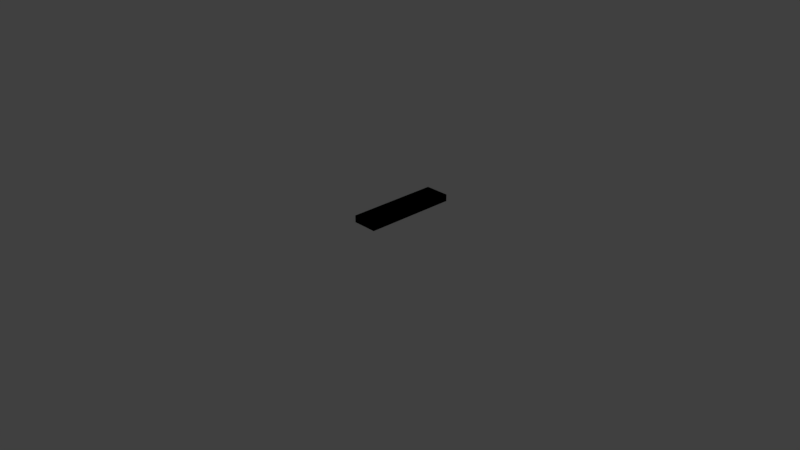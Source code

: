 # Source: Parkinglight.blend  (saved by Blender 2.78.0; exported with 4.5.12 LTS)
import bpy
from mathutils import Matrix  # noqa: F401  (used for matrix-valued properties, if any)

bpy.ops.wm.read_factory_settings(use_empty=True)
scene = bpy.context.scene
scene.name = 'Scene'

# ---- collections
col_collection_1 = bpy.data.collections.new('Collection 1'); scene.collection.children.link(col_collection_1)

# ---- materials (node trees are filled in below, after node groups)
mat_material = bpy.data.materials.new('material')
mat_material.alpha_threshold = 0.0
mat_material.use_transparent_shadow = False
mat_material.diffuse_color = (1.0, 1.0, 1.0, 1.0)
mat_material.roughness = 0.5
mat_0128_white = bpy.data.materials.new('_0128_White')
mat_0128_white.alpha_threshold = 0.0
mat_0128_white.use_transparent_shadow = False
mat_0128_white.diffuse_color = (1.0, 1.0, 1.0, 1.0)
mat_0128_white.roughness = 0.5
mat_material_0 = bpy.data.materials.new('material_0')
mat_material_0.alpha_threshold = 0.0
mat_material_0.use_transparent_shadow = False
mat_material_0.diffuse_color = (0.8039, 0.8725, 0.9167, 1.0)
mat_material_0.roughness = 0.5
mat_edge_color000255 = bpy.data.materials.new('edge_color000255')
mat_edge_color000255.alpha_threshold = 0.0
mat_edge_color000255.use_transparent_shadow = False
mat_edge_color000255.roughness = 0.5
mat_edge_color255255255255 = bpy.data.materials.new('edge_color255255255255')
mat_edge_color255255255255.alpha_threshold = 0.0
mat_edge_color255255255255.use_transparent_shadow = False
mat_edge_color255255255255.roughness = 0.5
mat_0131_silver = bpy.data.materials.new('_0131_Silver')
mat_0131_silver.alpha_threshold = 0.0
mat_0131_silver.use_transparent_shadow = False
mat_0131_silver.diffuse_color = (1.0, 1.0, 1.0, 1.0)
mat_0131_silver.roughness = 0.5
mat_0133_gray = bpy.data.materials.new('_0133_Gray')
mat_0133_gray.alpha_threshold = 0.0
mat_0133_gray.use_transparent_shadow = False
mat_0133_gray.diffuse_color = (0.9559, 0.9804, 1.0, 1.0)
mat_0133_gray.roughness = 0.5

# ---- material node trees

# ---- world
world_world = bpy.data.worlds.new('World'); scene.world = world_world
world_world.color = (0.05088, 0.05088, 0.05088)
world_world.use_sun_shadow = False
world_world.sun_shadow_jitter_overblur = 0.0
world_world.cycles.sampling_method = 'MANUAL'

# ---- cameras
cam_skp_camera_last_saved_sketchup_view = bpy.data.cameras.new('skp_camera_Last_Saved_SketchUp_View')
cam_skp_camera_last_saved_sketchup_view.clip_start = 1.0
cam_skp_camera_last_saved_sketchup_view.lens = float('inf')
cam_skp_camera_last_saved_sketchup_view.sensor_width = 32.0
cam_skp_camera_last_saved_sketchup_view.sensor_height = 18.0
cam_skp_camera_last_saved_sketchup_view.dof.focus_distance = 0.0
cam_skp_camera_last_saved_sketchup_view.dof.aperture_fstop = 128.0
cam_skp_camera_last_saved_sketchup_view.dof.aperture_blades = 6
cam_camera = bpy.data.cameras.new('Camera')
cam_camera.clip_end = 100.0
cam_camera.lens = 35.0
cam_camera.sensor_width = 32.0
cam_camera.sensor_height = 18.0
cam_camera.ortho_scale = 7.314
cam_camera.dof.focus_distance = 0.0
cam_camera.dof.aperture_fstop = 128.0

# ---- lights
light_lamp = bpy.data.lights.new('Lamp', 'POINT')
light_lamp.transmission_factor = 0.0
light_lamp.cutoff_distance = 30.0
light_lamp.energy = 100.0
light_lamp.shadow_buffer_clip_start = 1.001
light_lamp.shadow_soft_size = 0.1
light_lamp.shadow_maximum_resolution = 0.006
light_lamp.use_absolute_resolution = True

# ---- meshes
me_id151 = bpy.data.meshes.new('ID151')
me_id151.from_pydata([(0.0, 48.35, 3.622), (12.91, 48.35, 0.07874), (0.0, 48.35, 0.07874), (12.91, 48.35, 3.622), (12.91, 48.35, 3.622), (0.0, 48.35, 3.622), (12.91, 48.35, 0.07874), (0.0, 48.35, 0.07874), (0.0, 48.35, 0.07874), (12.91, 48.35, 0.07874), (0.0, 48.35, 3.622), (12.91, 48.35, 3.622), (12.91, 48.35, 0.07874), (0.07874, 48.27, 0.0), (12.83, 48.27, 0.0), (0.0, 48.35, 0.07874), (0.0, 48.35, 0.07874), (12.91, 48.35, 0.07874), (0.07874, 48.27, 0.0), (12.83, 48.27, 0.0), (0.07874, 48.27, 0.0), (12.83, 48.27, 0.0)], [(8, 9), (8, 10), (10, 11), (9, 11), (20, 8), (21, 20), (9, 21)], [(0, 1, 2), (1, 0, 3), (16, 17, 18), (19, 18, 17), (4, 5, 6), (7, 6, 5), (12, 13, 14), (13, 12, 15)])
me_id151.polygons.foreach_set('material_index', [1, 1, 1, 1, 2, 2, 0, 0])
me_id151.materials.append(None)
me_id151.materials.append(None)
me_id151.materials.append(None)
me_id151.materials.append(None)
me_id151.materials.append(None)
me_id151.use_remesh_preserve_volume = False
me_id151.use_remesh_preserve_attributes = False
me_id151.use_mirror_vertex_groups = False
me_id151.update()
me_id143 = bpy.data.meshes.new('ID143')
me_id143.from_pydata([(1.339, 1.339, 0.1969), (2.52, 2.52, 0.1969), (1.339, 47.01, 0.1969), (11.57, 1.339, 0.1969), (10.39, 2.52, 0.1969), (10.39, 45.83, 0.1969), (2.52, 45.83, 0.1969), (11.57, 47.01, 0.1969), (11.57, 1.339, 0.1969), (10.39, 45.83, 0.1969), (11.57, 47.01, 0.1969), (2.52, 45.83, 0.1969), (2.52, 2.52, 0.1969), (1.339, 47.01, 0.1969), (10.39, 2.52, 0.1969), (1.339, 1.339, 0.1969), (1.339, 1.339, 0.1969), (1.339, 47.01, 0.1969), (11.57, 1.339, 0.1969), (11.57, 47.01, 0.1969), (10.39, 45.83, 0.1969), (10.39, 2.52, 0.1969), (2.52, 2.52, 0.1969), (2.52, 45.83, 0.1969)], [(16, 17), (18, 16), (19, 18), (17, 19), (20, 21), (21, 22), (22, 23), (23, 20)], [(0, 1, 2), (1, 0, 3), (1, 3, 4), (4, 3, 5), (2, 6, 7), (6, 2, 1), (7, 6, 5), (7, 5, 3), (8, 9, 10), (9, 11, 10), (12, 13, 11), (10, 11, 13), (9, 8, 14), (14, 8, 12), (8, 15, 12), (13, 12, 15)])
me_id143.polygons.foreach_set('material_index', [1, 1, 1, 1, 1, 1, 1, 1, 0, 0, 0, 0, 0, 0, 0, 0])
me_id143.materials.append(None)
me_id143.materials.append(None)
me_id143.materials.append(None)
me_id143.use_remesh_preserve_volume = False
me_id143.use_remesh_preserve_attributes = False
me_id143.use_mirror_vertex_groups = False
me_id143.update()
me_id135 = bpy.data.meshes.new('ID135')
me_id135.from_pydata([(11.57, 47.01, 0.0), (11.57, 1.339, 0.1969), (11.57, 1.339, 0.0), (11.57, 47.01, 0.1969), (11.57, 47.01, 0.1969), (11.57, 47.01, 0.0), (11.57, 1.339, 0.1969), (11.57, 1.339, 0.0), (11.57, 47.01, 0.0), (11.57, 1.339, 0.0), (11.57, 47.01, 0.1969), (11.57, 1.339, 0.1969), (1.339, 47.01, 0.1969), (11.57, 47.01, 0.0), (1.339, 47.01, 0.0), (11.57, 47.01, 0.1969), (11.57, 47.01, 0.1969), (1.339, 47.01, 0.1969), (11.57, 47.01, 0.0), (1.339, 47.01, 0.0), (1.339, 47.01, 0.0), (1.339, 47.01, 0.1969), (11.57, 1.339, 0.1969), (1.339, 1.339, 0.0), (11.57, 1.339, 0.0), (1.339, 1.339, 0.1969), (1.339, 1.339, 0.1969), (11.57, 1.339, 0.1969), (1.339, 1.339, 0.0), (11.57, 1.339, 0.0), (1.339, 1.339, 0.0), (1.339, 1.339, 0.1969), (1.339, 47.01, 0.1969), (1.339, 1.339, 0.0), (1.339, 1.339, 0.1969), (1.339, 47.01, 0.0), (1.339, 47.01, 0.0), (1.339, 47.01, 0.1969), (1.339, 1.339, 0.0), (1.339, 1.339, 0.1969)], [(8, 9), (10, 11), (20, 8), (21, 10), (9, 30), (11, 31), (30, 20), (31, 21), (8, 10), (9, 11), (20, 21), (30, 31)], [(0, 1, 2), (1, 0, 3), (4, 5, 6), (7, 6, 5), (12, 13, 14), (13, 12, 15), (16, 17, 18), (19, 18, 17), (22, 23, 24), (23, 22, 25), (26, 27, 28), (29, 28, 27), (32, 33, 34), (33, 32, 35), (36, 37, 38), (39, 38, 37)])
me_id135.materials.append(None)
me_id135.materials.append(None)
me_id135.materials.append(None)
me_id135.use_remesh_preserve_volume = False
me_id135.use_remesh_preserve_attributes = False
me_id135.use_mirror_vertex_groups = False
me_id135.update()
me_id125 = bpy.data.meshes.new('ID125')
me_id125.from_pydata([(12.91, 0.0, 0.07874), (0.07874, 0.07874, 0.0), (12.83, 0.07874, 0.0), (0.0, 7.105e-15, 0.07874), (0.0, 7.105e-15, 0.07874), (12.91, 0.0, 0.07874), (0.07874, 0.07874, 0.0), (12.83, 0.07874, 0.0), (0.0, 7.105e-15, 0.07874), (0.07874, 0.07874, 0.0), (12.83, 0.07874, 0.0), (12.91, 0.0, 0.07874), (0.0, 48.35, 0.07874), (0.07874, 0.07874, 0.0), (0.0, 7.105e-15, 0.07874), (0.07874, 48.27, 0.0), (0.07874, 48.27, 0.0), (0.0, 48.35, 0.07874), (0.07874, 0.07874, 0.0), (0.0, 7.105e-15, 0.07874), (0.07874, 48.27, 0.0), (0.0, 48.35, 0.07874), (0.07874, 0.07874, 0.0), (1.339, 1.339, 0.0), (0.07874, 48.27, 0.0), (12.83, 0.07874, 0.0), (11.57, 1.339, 0.0), (11.57, 47.01, 0.0), (1.339, 47.01, 0.0), (12.83, 48.27, 0.0), (12.83, 0.07874, 0.0), (11.57, 47.01, 0.0), (12.83, 48.27, 0.0), (1.339, 47.01, 0.0), (1.339, 1.339, 0.0), (0.07874, 48.27, 0.0), (11.57, 1.339, 0.0), (0.07874, 0.07874, 0.0), (12.83, 48.27, 0.0), (1.339, 1.339, 0.0), (1.339, 47.01, 0.0), (11.57, 47.01, 0.0), (11.57, 1.339, 0.0), (12.83, 0.07874, 0.0), (12.91, 48.35, 0.07874), (12.91, 0.0, 0.07874), (12.83, 48.27, 0.0), (12.83, 48.27, 0.0), (12.83, 0.07874, 0.0), (12.91, 48.35, 0.07874), (12.91, 0.0, 0.07874), (12.91, 48.35, 0.07874), (12.91, 0.0, 3.622), (0.0, 7.105e-15, 0.07874), (12.91, 0.0, 0.07874), (0.0, 7.105e-15, 3.622), (0.0, 7.105e-15, 3.622), (12.91, 0.0, 3.622), (0.0, 7.105e-15, 0.07874), (12.91, 0.0, 0.07874), (12.91, 0.0, 3.622), (0.0, 7.105e-15, 3.622), (0.0, 48.35, 3.622), (0.0, 7.105e-15, 0.07874), (0.0, 7.105e-15, 3.622), (0.0, 48.35, 0.07874), (0.0, 48.35, 0.07874), (0.0, 48.35, 3.622), (0.0, 7.105e-15, 0.07874), (0.0, 7.105e-15, 3.622), (0.0, 48.35, 3.622), (12.91, 48.35, 0.07874), (12.91, 0.0, 3.622), (12.91, 0.0, 0.07874), (12.91, 48.35, 3.622), (12.91, 48.35, 3.622), (12.91, 48.35, 0.07874), (12.91, 0.0, 3.622), (12.91, 0.0, 0.07874), (12.91, 48.35, 3.622), (12.91, 0.0, 3.622), (0.0, 48.35, 3.622), (0.0, 7.105e-15, 3.622), (12.91, 48.35, 3.622), (12.91, 48.35, 3.622), (12.91, 0.0, 3.622), (0.0, 48.35, 3.622), (0.0, 7.105e-15, 3.622)], [(8, 9), (9, 10), (11, 10), (8, 11), (20, 21), (20, 9), (21, 8), (10, 38), (38, 20), (39, 40), (40, 41), (41, 42), (42, 39), (51, 38), (11, 51), (11, 60), (60, 61), (8, 61), (61, 70), (21, 70), (51, 79), (79, 60), (70, 79)], [(0, 1, 2), (1, 0, 3), (4, 5, 6), (7, 6, 5), (12, 13, 14), (13, 12, 15), (16, 17, 18), (19, 18, 17), (22, 23, 24), (23, 22, 25), (23, 25, 26), (26, 25, 27), (24, 28, 29), (28, 24, 23), (29, 28, 27), (29, 27, 25), (30, 31, 32), (31, 33, 32), (34, 35, 33), (32, 33, 35), (31, 30, 36), (36, 30, 34), (30, 37, 34), (35, 34, 37), (43, 44, 45), (44, 43, 46), (47, 48, 49), (50, 49, 48), (52, 53, 54), (53, 52, 55), (56, 57, 58), (59, 58, 57), (62, 63, 64), (63, 62, 65), (66, 67, 68), (69, 68, 67), (71, 72, 73), (72, 71, 74), (75, 76, 77), (78, 77, 76), (80, 81, 82), (81, 80, 83), (84, 85, 86), (87, 86, 85)])
me_id125.materials.append(None)
me_id125.materials.append(None)
me_id125.use_remesh_preserve_volume = False
me_id125.use_remesh_preserve_attributes = False
me_id125.use_mirror_vertex_groups = False
me_id125.update()
me_id117 = bpy.data.meshes.new('ID117')
me_id117.from_pydata([(3.504, 45.83, 2.677), (6.26, 45.83, 0.315), (2.52, 45.83, 0.315), (5.276, 45.83, 2.677), (10.39, 45.83, 0.1969), (2.52, 45.83, 0.1969), (10.39, 45.83, 0.315), (6.654, 45.83, 0.315), (7.638, 45.83, 2.677), (9.409, 45.83, 2.677), (9.409, 45.83, 2.677), (7.638, 45.83, 2.677), (10.39, 45.83, 0.315), (6.654, 45.83, 0.315), (6.26, 45.83, 0.315), (2.52, 45.83, 0.315), (10.39, 45.83, 0.1969), (2.52, 45.83, 0.1969), (5.276, 45.83, 2.677), (3.504, 45.83, 2.677), (2.52, 45.83, 0.1969), (2.52, 45.83, 0.315), (3.504, 45.83, 2.677), (5.276, 45.83, 2.677), (6.26, 45.83, 0.315), (6.654, 45.83, 0.315), (7.638, 45.83, 2.677), (9.409, 45.83, 2.677), (10.39, 45.83, 0.315), (10.39, 45.83, 0.1969), (2.52, 45.83, 0.315), (2.52, 2.52, 0.1969), (2.52, 2.52, 0.315), (2.52, 45.83, 0.1969), (2.52, 45.83, 0.1969), (2.52, 45.83, 0.315), (2.52, 2.52, 0.1969), (2.52, 2.52, 0.315), (2.52, 2.52, 0.1969), (2.52, 2.52, 0.315), (2.52, 45.83, 2.953), (3.504, 45.83, 2.677), (2.52, 45.83, 0.315), (5.276, 45.83, 2.677), (7.638, 45.83, 2.677), (9.409, 45.83, 2.677), (10.39, 45.83, 2.953), (10.39, 45.83, 0.315), (6.654, 45.83, 0.315), (6.26, 45.83, 0.315), (7.638, 45.83, 2.677), (5.276, 45.83, 2.677), (6.654, 45.83, 0.315), (6.26, 45.83, 0.315), (2.52, 45.83, 2.953), (9.409, 45.83, 2.677), (10.39, 45.83, 2.953), (10.39, 45.83, 0.315), (3.504, 45.83, 2.677), (2.52, 45.83, 0.315), (10.39, 45.83, 2.953), (2.52, 45.83, 2.953), (10.39, 45.83, 0.1969), (10.39, 2.52, 0.315), (10.39, 2.52, 0.1969), (10.39, 45.83, 0.315), (10.39, 45.83, 0.315), (10.39, 45.83, 0.1969), (10.39, 2.52, 0.315), (10.39, 2.52, 0.1969), (10.39, 2.52, 0.315), (10.39, 2.52, 0.1969), (9.409, 2.52, 2.677), (6.654, 2.52, 0.315), (10.39, 2.52, 0.315), (7.638, 2.52, 2.677), (2.52, 2.52, 0.1969), (10.39, 2.52, 0.1969), (2.52, 2.52, 0.315), (6.26, 2.52, 0.315), (5.276, 2.52, 2.677), (3.504, 2.52, 2.677), (3.504, 2.52, 2.677), (5.276, 2.52, 2.677), (2.52, 2.52, 0.315), (6.26, 2.52, 0.315), (6.654, 2.52, 0.315), (10.39, 2.52, 0.315), (2.52, 2.52, 0.1969), (10.39, 2.52, 0.1969), (7.638, 2.52, 2.677), (9.409, 2.52, 2.677), (9.409, 2.52, 2.677), (7.638, 2.52, 2.677), (6.654, 2.52, 0.315), (6.26, 2.52, 0.315), (5.276, 2.52, 2.677), (3.504, 2.52, 2.677), (2.52, 2.52, 2.953), (2.52, 45.83, 2.953), (2.52, 45.83, 2.953), (2.52, 2.52, 2.953), (2.52, 2.52, 2.953), (10.39, 45.83, 2.953), (10.39, 2.52, 2.953), (10.39, 45.83, 2.953), (10.39, 2.52, 2.953), (10.39, 2.52, 2.953), (10.39, 2.52, 2.953), (2.52, 45.83, 2.953), (2.52, 2.52, 2.953), (10.39, 45.83, 2.953), (10.39, 45.83, 2.953), (10.39, 2.52, 2.953), (2.52, 45.83, 2.953), (2.52, 2.52, 2.953), (10.39, 2.52, 2.953), (9.409, 2.52, 2.677), (10.39, 2.52, 0.315), (7.638, 2.52, 2.677), (5.276, 2.52, 2.677), (3.504, 2.52, 2.677), (2.52, 2.52, 2.953), (2.52, 2.52, 0.315), (6.26, 2.52, 0.315), (6.654, 2.52, 0.315), (5.276, 2.52, 2.677), (7.638, 2.52, 2.677), (6.26, 2.52, 0.315), (6.654, 2.52, 0.315), (10.39, 2.52, 2.953), (3.504, 2.52, 2.677), (2.52, 2.52, 2.953), (2.52, 2.52, 0.315), (9.409, 2.52, 2.677), (10.39, 2.52, 0.315)], [(20, 21), (21, 22), (22, 23), (24, 23), (25, 24), (25, 26), (26, 27), (28, 27), (29, 28), (38, 39), (39, 21), (28, 60), (21, 61), (70, 28), (71, 70), (92, 70), (92, 93), (93, 94), (95, 94), (96, 95), (96, 97), (97, 39), (39, 102), (70, 107), (20, 29), (38, 20), (61, 60), (29, 71), (71, 38), (102, 61), (60, 107), (107, 102)], [(0, 1, 2), (1, 0, 3), (2, 4, 5), (4, 2, 6), (6, 2, 1), (6, 1, 7), (6, 7, 8), (6, 8, 9), (30, 31, 32), (31, 30, 33), (40, 41, 42), (41, 40, 43), (43, 40, 44), (44, 40, 45), (45, 46, 47), (46, 45, 40), (43, 48, 49), (48, 43, 44), (62, 63, 64), (63, 62, 65), (72, 73, 74), (73, 72, 75), (74, 76, 77), (76, 74, 78), (78, 74, 73), (78, 73, 79), (78, 79, 80), (78, 80, 81), (98, 30, 32), (30, 98, 99), (63, 103, 104), (103, 63, 65), (108, 109, 110), (109, 108, 111), (116, 117, 118), (117, 116, 119), (119, 116, 120), (120, 116, 121), (121, 122, 123), (122, 121, 116), (119, 124, 125), (124, 119, 120), (10, 11, 12), (11, 13, 12), (13, 14, 12), (14, 15, 12), (12, 15, 16), (17, 16, 15), (18, 19, 14), (15, 14, 19), (34, 35, 36), (37, 36, 35), (50, 51, 52), (53, 52, 51), (54, 55, 56), (57, 56, 55), (55, 54, 50), (50, 54, 51), (51, 54, 58), (59, 58, 54), (66, 67, 68), (69, 68, 67), (82, 83, 84), (83, 85, 84), (85, 86, 84), (86, 87, 84), (84, 87, 88), (89, 88, 87), (90, 91, 86), (87, 86, 91), (100, 101, 35), (37, 35, 101), (66, 68, 105), (106, 105, 68), (112, 113, 114), (115, 114, 113), (126, 127, 128), (129, 128, 127), (130, 131, 132), (133, 132, 131), (131, 130, 126), (126, 130, 127), (127, 130, 134), (135, 134, 130)])
me_id117.use_remesh_preserve_volume = False
me_id117.use_remesh_preserve_attributes = False
me_id117.use_mirror_vertex_groups = False
me_id117.update()
me_id107 = bpy.data.meshes.new('ID107')
me_id107.from_pydata([(6.654, 2.52, 0.315), (6.26, 45.83, 0.315), (6.26, 2.52, 0.315), (6.654, 45.83, 0.315), (6.654, 45.83, 0.315), (6.654, 2.52, 0.315), (6.26, 45.83, 0.315), (6.26, 2.52, 0.315), (6.26, 45.83, 0.315), (6.26, 2.52, 0.315), (6.654, 2.52, 0.315), (6.654, 45.83, 0.315), (6.26, 45.83, 0.315), (5.276, 2.52, 2.677), (6.26, 2.52, 0.315), (5.276, 45.83, 2.677), (5.276, 45.83, 2.677), (6.26, 45.83, 0.315), (5.276, 2.52, 2.677), (6.26, 2.52, 0.315), (5.276, 45.83, 2.677), (5.276, 2.52, 2.677), (7.638, 45.83, 2.677), (6.654, 2.52, 0.315), (7.638, 2.52, 2.677), (6.654, 45.83, 0.315), (6.654, 45.83, 0.315), (7.638, 45.83, 2.677), (6.654, 2.52, 0.315), (7.638, 2.52, 2.677), (7.638, 45.83, 2.677), (7.638, 2.52, 2.677), (5.276, 2.52, 2.677), (3.504, 45.83, 2.677), (3.504, 2.52, 2.677), (5.276, 45.83, 2.677), (5.276, 45.83, 2.677), (5.276, 2.52, 2.677), (3.504, 45.83, 2.677), (3.504, 2.52, 2.677), (3.504, 45.83, 2.677), (3.504, 2.52, 2.677), (9.409, 2.52, 2.677), (7.638, 45.83, 2.677), (7.638, 2.52, 2.677), (9.409, 45.83, 2.677), (9.409, 45.83, 2.677), (9.409, 2.52, 2.677), (7.638, 45.83, 2.677), (7.638, 2.52, 2.677), (9.409, 45.83, 2.677), (9.409, 2.52, 2.677), (3.504, 45.83, 2.677), (2.52, 2.52, 0.315), (3.504, 2.52, 2.677), (2.52, 45.83, 0.315), (2.52, 45.83, 0.315), (3.504, 45.83, 2.677), (2.52, 2.52, 0.315), (3.504, 2.52, 2.677), (2.52, 45.83, 0.315), (2.52, 2.52, 0.315), (10.39, 45.83, 0.315), (9.409, 2.52, 2.677), (10.39, 2.52, 0.315), (9.409, 45.83, 2.677), (9.409, 45.83, 2.677), (10.39, 45.83, 0.315), (9.409, 2.52, 2.677), (10.39, 2.52, 0.315), (10.39, 2.52, 0.315), (10.39, 45.83, 0.315)], [(8, 9), (9, 10), (10, 11), (11, 8), (8, 20), (20, 21), (21, 9), (30, 31), (11, 30), (31, 10), (40, 20), (40, 41), (21, 41), (30, 50), (51, 31), (50, 51), (60, 40), (61, 60), (41, 61), (70, 71), (71, 50), (51, 70)], [(0, 1, 2), (1, 0, 3), (12, 13, 14), (13, 12, 15), (22, 23, 24), (23, 22, 25), (32, 33, 34), (33, 32, 35), (42, 43, 44), (43, 42, 45), (52, 53, 54), (53, 52, 55), (62, 63, 64), (63, 62, 65), (4, 5, 6), (7, 6, 5), (16, 17, 18), (19, 18, 17), (26, 27, 28), (29, 28, 27), (36, 37, 38), (39, 38, 37), (46, 47, 48), (49, 48, 47), (56, 57, 58), (59, 58, 57), (66, 67, 68), (69, 68, 67)])
me_id107.polygons.foreach_set('material_index', [1, 1, 1, 1, 1, 1, 1, 1, 1, 1, 1, 1, 1, 1, 0, 0, 0, 0, 0, 0, 0, 0, 0, 0, 0, 0, 0, 0])
me_id107.materials.append(None)
me_id107.materials.append(None)
me_id107.materials.append(None)
me_id107.use_remesh_preserve_volume = False
me_id107.use_remesh_preserve_attributes = False
me_id107.use_mirror_vertex_groups = False
me_id107.update()

# ---- objects
ob_sketchup = bpy.data.objects.new('SketchUp', None)
ob_instance_0_005 = bpy.data.objects.new('instance_0.005', me_id151)
ob_instance_0_004 = bpy.data.objects.new('instance_0.004', me_id143)
ob_instance_0_003 = bpy.data.objects.new('instance_0.003', me_id135)
ob_instance_0_002 = bpy.data.objects.new('instance_0.002', me_id125)
ob_instance_0_001 = bpy.data.objects.new('instance_0.001', me_id117)
ob_instance_0 = bpy.data.objects.new('instance_0', me_id107)
ob_skp_camera_last_saved_sketchup_view = bpy.data.objects.new('skp_camera_Last_Saved_SketchUp_View', cam_skp_camera_last_saved_sketchup_view)
ob_lamp = bpy.data.objects.new('Lamp', light_lamp)
ob_camera = bpy.data.objects.new('Camera', cam_camera)

# ---- transforms, parenting, visibility, modifiers, constraints
ob_sketchup.location = (0.0, 0.0, 0.6925)
ob_sketchup.scale = (0.0254, 0.0254, 0.0254)
ob_sketchup.empty_image_offset = (0.0, 0.0)
ob_sketchup.lineart.crease_threshold = 0.0
ob_instance_0_005.parent = ob_sketchup
ob_instance_0_005.location = (10.29, -17.18, 0.0)
ob_instance_0_005.lineart.crease_threshold = 0.0
ob_instance_0_005.material_slots[0].link = 'OBJECT'; ob_instance_0_005.material_slots[0].material = mat_material
ob_instance_0_005.material_slots[1].link = 'OBJECT'; ob_instance_0_005.material_slots[1].material = mat_0128_white
ob_instance_0_005.material_slots[2].link = 'OBJECT'; ob_instance_0_005.material_slots[2].material = mat_material_0
ob_instance_0_005.material_slots[3].link = 'OBJECT'; ob_instance_0_005.material_slots[3].material = mat_edge_color000255
ob_instance_0_005.material_slots[4].link = 'OBJECT'; ob_instance_0_005.material_slots[4].material = mat_edge_color255255255255
ob_instance_0_004.parent = ob_sketchup
ob_instance_0_004.location = (10.29, -17.18, 0.0)
ob_instance_0_004.lineart.crease_threshold = 0.0
ob_instance_0_004.material_slots[0].link = 'OBJECT'; ob_instance_0_004.material_slots[0].material = mat_0131_silver
ob_instance_0_004.material_slots[1].link = 'OBJECT'; ob_instance_0_004.material_slots[1].material = mat_0128_white
ob_instance_0_004.material_slots[2].link = 'OBJECT'; ob_instance_0_004.material_slots[2].material = mat_edge_color255255255255
ob_instance_0_003.parent = ob_sketchup
ob_instance_0_003.location = (10.29, -17.18, 0.0)
ob_instance_0_003.lineart.crease_threshold = 0.0
ob_instance_0_003.material_slots[0].link = 'OBJECT'; ob_instance_0_003.material_slots[0].material = mat_0128_white
ob_instance_0_003.material_slots[1].link = 'OBJECT'; ob_instance_0_003.material_slots[1].material = mat_edge_color000255
ob_instance_0_003.material_slots[2].link = 'OBJECT'; ob_instance_0_003.material_slots[2].material = mat_edge_color255255255255
ob_instance_0_002.parent = ob_sketchup
ob_instance_0_002.location = (10.29, -17.18, 0.0)
ob_instance_0_002.lineart.crease_threshold = 0.0
ob_instance_0_002.material_slots[0].link = 'OBJECT'; ob_instance_0_002.material_slots[0].material = mat_0128_white
ob_instance_0_002.material_slots[1].link = 'OBJECT'; ob_instance_0_002.material_slots[1].material = mat_edge_color255255255255
ob_instance_0_001.parent = ob_sketchup
ob_instance_0_001.location = (10.29, -17.18, 0.0)
ob_instance_0_001.lineart.crease_threshold = 0.0
ob_instance_0.parent = ob_sketchup
ob_instance_0.location = (10.29, -17.18, 0.0)
ob_instance_0.lineart.crease_threshold = 0.0
ob_instance_0.material_slots[0].link = 'OBJECT'; ob_instance_0.material_slots[0].material = mat_0133_gray
ob_instance_0.material_slots[1].link = 'OBJECT'; ob_instance_0.material_slots[1].material = mat_material
ob_instance_0.material_slots[2].link = 'OBJECT'; ob_instance_0.material_slots[2].material = mat_edge_color000255
ob_skp_camera_last_saved_sketchup_view.parent = ob_sketchup
ob_skp_camera_last_saved_sketchup_view.location = (29.81, -37.21, -18.96)
ob_skp_camera_last_saved_sketchup_view.rotation_euler = (2.097, -3.277e-08, 0.3348)
ob_skp_camera_last_saved_sketchup_view.lineart.crease_threshold = 0.0
ob_lamp.location = (4.076, 1.005, 5.904)
ob_lamp.rotation_euler = (0.6503, 0.05522, 1.866)
ob_lamp.lock_rotations_4d = False
ob_lamp.empty_display_type = 'ARROWS'
ob_lamp.color = (0.0, 0.0, 0.0, 0.0)
ob_lamp.lineart.crease_threshold = 0.0
ob_camera.location = (7.481, -6.508, 5.344)
ob_camera.rotation_euler = (1.109, 0.0, 0.8149)
ob_camera.lock_rotations_4d = False
ob_camera.empty_display_type = 'ARROWS'
ob_camera.color = (0.0, 0.0, 0.0, 0.0)
ob_camera.display_type = 'WIRE'
ob_camera.lineart.crease_threshold = 0.0

# ---- collection membership
col_collection_1.objects.link(ob_sketchup)
col_collection_1.objects.link(ob_instance_0_005)
col_collection_1.objects.link(ob_instance_0_004)
col_collection_1.objects.link(ob_instance_0_003)
col_collection_1.objects.link(ob_instance_0_002)
col_collection_1.objects.link(ob_instance_0_001)
col_collection_1.objects.link(ob_instance_0)
col_collection_1.objects.link(ob_skp_camera_last_saved_sketchup_view)
col_collection_1.objects.link(ob_lamp)
col_collection_1.objects.link(ob_camera)

# ---- scene / render settings (as saved in the file)
scene.camera = ob_camera
scene.frame_start = 1; scene.frame_end = 250; scene.frame_set(1)
scene.render.engine = 'BLENDER_EEVEE_NEXT'
scene.render.resolution_percentage = 50
scene.render.dither_intensity = 0.0
scene.cycles.use_denoising = False
scene.cycles.samples = 128
scene.cycles.sampling_pattern = 'TABULATED_SOBOL'
scene.cycles.light_sampling_threshold = 0.0
scene.cycles.use_adaptive_sampling = False
scene.cycles.use_light_tree = False
scene.cycles.blur_glossy = 0.0
scene.cycles.sample_clamp_indirect = 0.0
scene.view_settings.view_transform = 'Standard'
bpy.context.view_layer.update()
